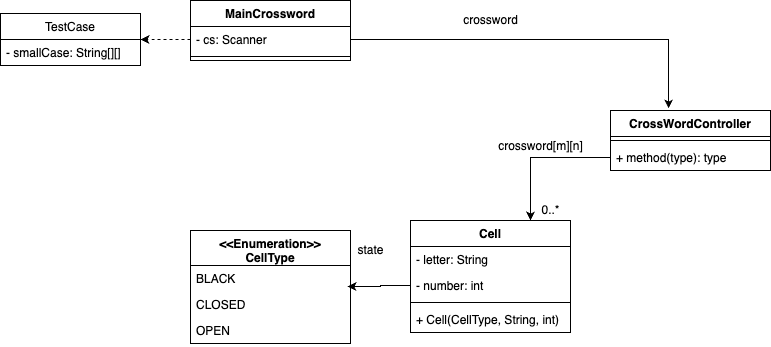

The diagram above was exported from draw.io. Its source (the exported page's mxGraphModel, read from the mxfile embedded in the PNG):
<mxGraphModel dx="1781" dy="581" grid="1" gridSize="10" guides="1" tooltips="1" connect="1" arrows="1" fold="1" page="1" pageScale="1" pageWidth="827" pageHeight="1169" math="0" shadow="0">
  <root>
    <mxCell id="0" />
    <mxCell id="1" parent="0" />
    <mxCell id="OWgszJgcSXh4wJVbtYtu-1" value="MainCrossword" style="swimlane;fontStyle=1;align=center;verticalAlign=top;childLayout=stackLayout;horizontal=1;startSize=26;horizontalStack=0;resizeParent=1;resizeParentMax=0;resizeLast=0;collapsible=1;marginBottom=0;" parent="1" vertex="1">
      <mxGeometry x="180" y="90" width="160" height="60" as="geometry" />
    </mxCell>
    <mxCell id="OWgszJgcSXh4wJVbtYtu-2" value="- cs: Scanner" style="text;strokeColor=none;fillColor=none;align=left;verticalAlign=top;spacingLeft=4;spacingRight=4;overflow=hidden;rotatable=0;points=[[0,0.5],[1,0.5]];portConstraint=eastwest;" parent="OWgszJgcSXh4wJVbtYtu-1" vertex="1">
      <mxGeometry y="26" width="160" height="26" as="geometry" />
    </mxCell>
    <mxCell id="OWgszJgcSXh4wJVbtYtu-3" value="" style="line;strokeWidth=1;fillColor=none;align=left;verticalAlign=middle;spacingTop=-1;spacingLeft=3;spacingRight=3;rotatable=0;labelPosition=right;points=[];portConstraint=eastwest;" parent="OWgszJgcSXh4wJVbtYtu-1" vertex="1">
      <mxGeometry y="52" width="160" height="8" as="geometry" />
    </mxCell>
    <mxCell id="OWgszJgcSXh4wJVbtYtu-5" value="CrossWordController" style="swimlane;fontStyle=1;align=center;verticalAlign=top;childLayout=stackLayout;horizontal=1;startSize=26;horizontalStack=0;resizeParent=1;resizeParentMax=0;resizeLast=0;collapsible=1;marginBottom=0;" parent="1" vertex="1">
      <mxGeometry x="600" y="200" width="160" height="60" as="geometry" />
    </mxCell>
    <mxCell id="OWgszJgcSXh4wJVbtYtu-7" value="" style="line;strokeWidth=1;fillColor=none;align=left;verticalAlign=middle;spacingTop=-1;spacingLeft=3;spacingRight=3;rotatable=0;labelPosition=right;points=[];portConstraint=eastwest;" parent="OWgszJgcSXh4wJVbtYtu-5" vertex="1">
      <mxGeometry y="26" width="160" height="8" as="geometry" />
    </mxCell>
    <mxCell id="OWgszJgcSXh4wJVbtYtu-8" value="+ method(type): type" style="text;strokeColor=none;fillColor=none;align=left;verticalAlign=top;spacingLeft=4;spacingRight=4;overflow=hidden;rotatable=0;points=[[0,0.5],[1,0.5]];portConstraint=eastwest;" parent="OWgszJgcSXh4wJVbtYtu-5" vertex="1">
      <mxGeometry y="34" width="160" height="26" as="geometry" />
    </mxCell>
    <mxCell id="OWgszJgcSXh4wJVbtYtu-9" value="Cell" style="swimlane;fontStyle=1;align=center;verticalAlign=top;childLayout=stackLayout;horizontal=1;startSize=26;horizontalStack=0;resizeParent=1;resizeParentMax=0;resizeLast=0;collapsible=1;marginBottom=0;" parent="1" vertex="1">
      <mxGeometry x="400" y="310" width="160" height="112" as="geometry" />
    </mxCell>
    <mxCell id="OWgszJgcSXh4wJVbtYtu-10" value="- letter: String" style="text;strokeColor=none;fillColor=none;align=left;verticalAlign=top;spacingLeft=4;spacingRight=4;overflow=hidden;rotatable=0;points=[[0,0.5],[1,0.5]];portConstraint=eastwest;" parent="OWgszJgcSXh4wJVbtYtu-9" vertex="1">
      <mxGeometry y="26" width="160" height="26" as="geometry" />
    </mxCell>
    <mxCell id="OWgszJgcSXh4wJVbtYtu-20" value="- number: int" style="text;strokeColor=none;fillColor=none;align=left;verticalAlign=top;spacingLeft=4;spacingRight=4;overflow=hidden;rotatable=0;points=[[0,0.5],[1,0.5]];portConstraint=eastwest;" parent="OWgszJgcSXh4wJVbtYtu-9" vertex="1">
      <mxGeometry y="52" width="160" height="26" as="geometry" />
    </mxCell>
    <mxCell id="OWgszJgcSXh4wJVbtYtu-11" value="" style="line;strokeWidth=1;fillColor=none;align=left;verticalAlign=middle;spacingTop=-1;spacingLeft=3;spacingRight=3;rotatable=0;labelPosition=right;points=[];portConstraint=eastwest;" parent="OWgszJgcSXh4wJVbtYtu-9" vertex="1">
      <mxGeometry y="78" width="160" height="8" as="geometry" />
    </mxCell>
    <mxCell id="OWgszJgcSXh4wJVbtYtu-12" value="+ Cell(CellType, String, int)" style="text;strokeColor=none;fillColor=none;align=left;verticalAlign=top;spacingLeft=4;spacingRight=4;overflow=hidden;rotatable=0;points=[[0,0.5],[1,0.5]];portConstraint=eastwest;" parent="OWgszJgcSXh4wJVbtYtu-9" vertex="1">
      <mxGeometry y="86" width="160" height="26" as="geometry" />
    </mxCell>
    <mxCell id="OWgszJgcSXh4wJVbtYtu-13" value="&lt;&lt;Enumeration&gt;&gt;&#10;CellType" style="swimlane;fontStyle=1;align=center;verticalAlign=top;childLayout=stackLayout;horizontal=1;startSize=35;horizontalStack=0;resizeParent=1;resizeParentMax=0;resizeLast=0;collapsible=1;marginBottom=0;" parent="1" vertex="1">
      <mxGeometry x="180" y="320" width="160" height="113" as="geometry" />
    </mxCell>
    <mxCell id="OWgszJgcSXh4wJVbtYtu-17" value="BLACK" style="text;strokeColor=none;fillColor=none;align=left;verticalAlign=top;spacingLeft=4;spacingRight=4;overflow=hidden;rotatable=0;points=[[0,0.5],[1,0.5]];portConstraint=eastwest;" parent="OWgszJgcSXh4wJVbtYtu-13" vertex="1">
      <mxGeometry y="35" width="160" height="26" as="geometry" />
    </mxCell>
    <mxCell id="OWgszJgcSXh4wJVbtYtu-18" value="CLOSED" style="text;strokeColor=none;fillColor=none;align=left;verticalAlign=top;spacingLeft=4;spacingRight=4;overflow=hidden;rotatable=0;points=[[0,0.5],[1,0.5]];portConstraint=eastwest;" parent="OWgszJgcSXh4wJVbtYtu-13" vertex="1">
      <mxGeometry y="61" width="160" height="26" as="geometry" />
    </mxCell>
    <mxCell id="OWgszJgcSXh4wJVbtYtu-19" value="OPEN" style="text;strokeColor=none;fillColor=none;align=left;verticalAlign=top;spacingLeft=4;spacingRight=4;overflow=hidden;rotatable=0;points=[[0,0.5],[1,0.5]];portConstraint=eastwest;" parent="OWgszJgcSXh4wJVbtYtu-13" vertex="1">
      <mxGeometry y="87" width="160" height="26" as="geometry" />
    </mxCell>
    <mxCell id="OWgszJgcSXh4wJVbtYtu-22" value="state" style="text;html=1;align=center;verticalAlign=middle;resizable=0;points=[];autosize=1;strokeColor=none;fillColor=none;" parent="1" vertex="1">
      <mxGeometry x="340" y="330" width="40" height="20" as="geometry" />
    </mxCell>
    <mxCell id="OWgszJgcSXh4wJVbtYtu-23" style="edgeStyle=orthogonalEdgeStyle;rounded=0;orthogonalLoop=1;jettySize=auto;html=1;exitX=0;exitY=0.5;exitDx=0;exitDy=0;entryX=0.75;entryY=0;entryDx=0;entryDy=0;" parent="1" source="OWgszJgcSXh4wJVbtYtu-8" target="OWgszJgcSXh4wJVbtYtu-9" edge="1">
      <mxGeometry relative="1" as="geometry" />
    </mxCell>
    <mxCell id="OWgszJgcSXh4wJVbtYtu-24" value="crossword[m][n]" style="text;html=1;align=center;verticalAlign=middle;resizable=0;points=[];autosize=1;strokeColor=none;fillColor=none;" parent="1" vertex="1">
      <mxGeometry x="480" y="226" width="100" height="20" as="geometry" />
    </mxCell>
    <mxCell id="OWgszJgcSXh4wJVbtYtu-25" value="0..*" style="text;html=1;align=center;verticalAlign=middle;resizable=0;points=[];autosize=1;strokeColor=none;fillColor=none;" parent="1" vertex="1">
      <mxGeometry x="525" y="290" width="30" height="20" as="geometry" />
    </mxCell>
    <mxCell id="OWgszJgcSXh4wJVbtYtu-26" style="edgeStyle=orthogonalEdgeStyle;rounded=0;orthogonalLoop=1;jettySize=auto;html=1;exitX=0;exitY=0.5;exitDx=0;exitDy=0;entryX=0.981;entryY=-0.192;entryDx=0;entryDy=0;entryPerimeter=0;" parent="1" source="OWgszJgcSXh4wJVbtYtu-20" target="OWgszJgcSXh4wJVbtYtu-18" edge="1">
      <mxGeometry relative="1" as="geometry" />
    </mxCell>
    <mxCell id="OWgszJgcSXh4wJVbtYtu-27" style="edgeStyle=orthogonalEdgeStyle;rounded=0;orthogonalLoop=1;jettySize=auto;html=1;exitX=1;exitY=0.5;exitDx=0;exitDy=0;entryX=0.363;entryY=-0.033;entryDx=0;entryDy=0;entryPerimeter=0;" parent="1" source="OWgszJgcSXh4wJVbtYtu-2" target="OWgszJgcSXh4wJVbtYtu-5" edge="1">
      <mxGeometry relative="1" as="geometry" />
    </mxCell>
    <mxCell id="OWgszJgcSXh4wJVbtYtu-28" value="crossword" style="text;html=1;align=center;verticalAlign=middle;resizable=0;points=[];autosize=1;strokeColor=none;fillColor=none;" parent="1" vertex="1">
      <mxGeometry x="445" y="100" width="70" height="20" as="geometry" />
    </mxCell>
    <mxCell id="OWgszJgcSXh4wJVbtYtu-29" value="TestCase" style="swimlane;fontStyle=0;childLayout=stackLayout;horizontal=1;startSize=26;fillColor=none;horizontalStack=0;resizeParent=1;resizeParentMax=0;resizeLast=0;collapsible=1;marginBottom=0;" parent="1" vertex="1">
      <mxGeometry x="-10" y="103" width="140" height="52" as="geometry" />
    </mxCell>
    <mxCell id="OWgszJgcSXh4wJVbtYtu-31" value="- smallCase: String[][]" style="text;strokeColor=none;fillColor=none;align=left;verticalAlign=top;spacingLeft=4;spacingRight=4;overflow=hidden;rotatable=0;points=[[0,0.5],[1,0.5]];portConstraint=eastwest;" parent="OWgszJgcSXh4wJVbtYtu-29" vertex="1">
      <mxGeometry y="26" width="140" height="26" as="geometry" />
    </mxCell>
    <mxCell id="OWgszJgcSXh4wJVbtYtu-35" style="edgeStyle=orthogonalEdgeStyle;rounded=0;orthogonalLoop=1;jettySize=auto;html=1;exitX=0;exitY=0.5;exitDx=0;exitDy=0;dashed=1;" parent="1" source="OWgszJgcSXh4wJVbtYtu-2" target="OWgszJgcSXh4wJVbtYtu-29" edge="1">
      <mxGeometry relative="1" as="geometry" />
    </mxCell>
  </root>
</mxGraphModel>